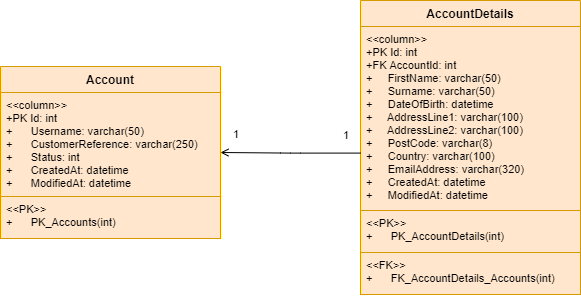

The diagram above was exported from draw.io. Its source (the exported page's mxGraphModel, read from the mxfile embedded in the PNG):
<mxGraphModel dx="898" dy="598" grid="1" gridSize="10" guides="1" tooltips="1" connect="1" arrows="1" fold="1" page="1" pageScale="1" pageWidth="827" pageHeight="1169" math="0" shadow="0">
  <root>
    <mxCell id="0" />
    <mxCell id="1" parent="0" />
    <mxCell id="KuyR7tNzULfHFvA76cIk-7" value="Account" style="swimlane;fontStyle=1;align=center;verticalAlign=top;childLayout=stackLayout;horizontal=1;startSize=26;horizontalStack=0;resizeParent=1;resizeParentMax=0;resizeLast=0;collapsible=1;marginBottom=0;rounded=0;fontSize=12;fillColor=#ffe6cc;strokeColor=#d79b00;swimlaneLine=1;" vertex="1" parent="1">
      <mxGeometry x="110" y="330" width="220" height="172" as="geometry" />
    </mxCell>
    <mxCell id="KuyR7tNzULfHFvA76cIk-8" value="&lt;&lt;column&gt;&gt;&#10;+PK Id: int&#10;+      Username: varchar(50)&#10;+      CustomerReference: varchar(250)&#10;+      Status: int&#10;+      CreatedAt: datetime&#10;+      ModifiedAt: datetime&#10;" style="text;strokeColor=#d79b00;fillColor=#ffe6cc;align=left;verticalAlign=top;spacingLeft=4;spacingRight=4;overflow=hidden;rotatable=0;points=[[0,0.5],[1,0.5]];portConstraint=eastwest;fontSize=11;" vertex="1" parent="KuyR7tNzULfHFvA76cIk-7">
      <mxGeometry y="26" width="220" height="104" as="geometry" />
    </mxCell>
    <mxCell id="KuyR7tNzULfHFvA76cIk-10" value="&lt;&lt;PK&gt;&gt;&#10;+      PK_Accounts(int)" style="text;strokeColor=#d79b00;fillColor=#ffe6cc;align=left;verticalAlign=top;spacingLeft=4;spacingRight=4;overflow=hidden;rotatable=0;points=[[0,0.5],[1,0.5]];portConstraint=eastwest;fontSize=11;" vertex="1" parent="KuyR7tNzULfHFvA76cIk-7">
      <mxGeometry y="130" width="220" height="42" as="geometry" />
    </mxCell>
    <mxCell id="KuyR7tNzULfHFvA76cIk-12" value="AccountDetails" style="swimlane;fontStyle=1;align=center;verticalAlign=top;childLayout=stackLayout;horizontal=1;startSize=26;horizontalStack=0;resizeParent=1;resizeParentMax=0;resizeLast=0;collapsible=1;marginBottom=0;rounded=0;fontSize=12;fillColor=#ffe6cc;strokeColor=#d79b00;swimlaneLine=1;" vertex="1" parent="1">
      <mxGeometry x="470" y="264" width="220" height="294" as="geometry" />
    </mxCell>
    <mxCell id="KuyR7tNzULfHFvA76cIk-13" value="&lt;&lt;column&gt;&gt;&#10;+PK Id: int&#10;+FK AccountId: int&#10;+     FirstName: varchar(50)&#10;+     Surname: varchar(50)&#10;+     DateOfBirth: datetime&#10;+     AddressLine1: varchar(100)&#10;+     AddressLine2: varchar(100)&#10;+     PostCode: varchar(8)&#10;+     Country: varchar(100)&#10;+     EmailAddress: varchar(320)&#10;+     CreatedAt: datetime&#10;+     ModifiedAt: datetime&#10;" style="text;strokeColor=#d79b00;fillColor=#ffe6cc;align=left;verticalAlign=top;spacingLeft=4;spacingRight=4;overflow=hidden;rotatable=0;points=[[0,0.5],[1,0.5]];portConstraint=eastwest;fontSize=11;" vertex="1" parent="KuyR7tNzULfHFvA76cIk-12">
      <mxGeometry y="26" width="220" height="184" as="geometry" />
    </mxCell>
    <mxCell id="KuyR7tNzULfHFvA76cIk-14" value="&lt;&lt;PK&gt;&gt;&#10;+      PK_AccountDetails(int)" style="text;strokeColor=#d79b00;fillColor=#ffe6cc;align=left;verticalAlign=top;spacingLeft=4;spacingRight=4;overflow=hidden;rotatable=0;points=[[0,0.5],[1,0.5]];portConstraint=eastwest;fontSize=11;" vertex="1" parent="KuyR7tNzULfHFvA76cIk-12">
      <mxGeometry y="210" width="220" height="42" as="geometry" />
    </mxCell>
    <mxCell id="KuyR7tNzULfHFvA76cIk-15" value="&lt;&lt;FK&gt;&gt;&#10;+      FK_AccountDetails_Accounts(int)" style="text;strokeColor=#d79b00;fillColor=#ffe6cc;align=left;verticalAlign=top;spacingLeft=4;spacingRight=4;overflow=hidden;rotatable=0;points=[[0,0.5],[1,0.5]];portConstraint=eastwest;fontSize=11;" vertex="1" parent="KuyR7tNzULfHFvA76cIk-12">
      <mxGeometry y="252" width="220" height="42" as="geometry" />
    </mxCell>
    <mxCell id="KuyR7tNzULfHFvA76cIk-16" value="&lt;br&gt;" style="endArrow=open;html=1;startArrow=none;startFill=0;edgeStyle=orthogonalEdgeStyle;fontSize=11;entryX=1;entryY=0.5;entryDx=0;entryDy=0;exitX=0;exitY=0.688;exitDx=0;exitDy=0;exitPerimeter=0;" edge="1" parent="1" source="KuyR7tNzULfHFvA76cIk-13" target="KuyR7tNzULfHFvA76cIk-7">
      <mxGeometry relative="1" as="geometry">
        <mxPoint x="430" y="450" as="sourcePoint" />
        <mxPoint x="410" y="380" as="targetPoint" />
        <Array as="points" />
      </mxGeometry>
    </mxCell>
    <mxCell id="KuyR7tNzULfHFvA76cIk-17" value="1" style="edgeLabel;resizable=0;html=1;align=left;verticalAlign=top;" connectable="0" vertex="1" parent="KuyR7tNzULfHFvA76cIk-16">
      <mxGeometry x="-1" relative="1" as="geometry">
        <mxPoint x="-19" y="-30.95" as="offset" />
      </mxGeometry>
    </mxCell>
    <mxCell id="KuyR7tNzULfHFvA76cIk-18" value="1" style="edgeLabel;resizable=0;html=1;align=right;verticalAlign=top;" connectable="0" vertex="1" parent="KuyR7tNzULfHFvA76cIk-16">
      <mxGeometry x="1" relative="1" as="geometry">
        <mxPoint x="19" y="-31" as="offset" />
      </mxGeometry>
    </mxCell>
  </root>
</mxGraphModel>